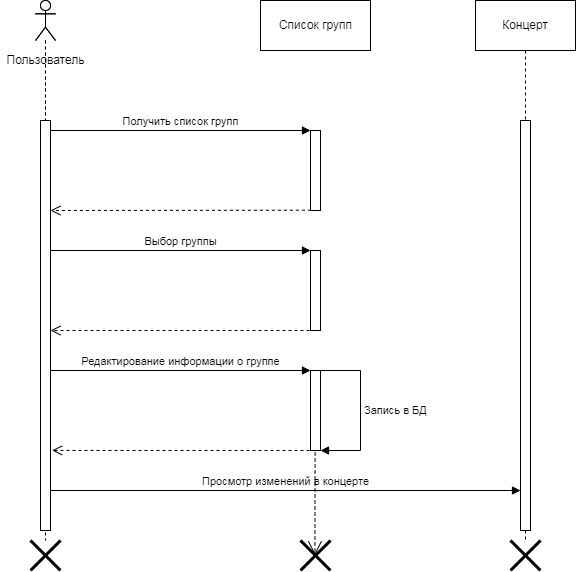

The diagram above was exported from draw.io. Its source (the exported page's mxGraphModel, read from the mxfile embedded in the PNG):
<mxGraphModel dx="1422" dy="794" grid="1" gridSize="10" guides="1" tooltips="1" connect="1" arrows="1" fold="1" page="1" pageScale="1" pageWidth="827" pageHeight="1169" math="0" shadow="0">
  <root>
    <mxCell id="0" />
    <mxCell id="1" parent="0" />
    <mxCell id="QNly9VWn7cB-rTjuYXoK-29" value="Концерт" style="shape=umlLifeline;perimeter=lifelinePerimeter;whiteSpace=wrap;html=1;container=1;collapsible=0;recursiveResize=0;outlineConnect=0;size=50;" vertex="1" parent="1">
      <mxGeometry x="515" y="70" width="100" height="540" as="geometry" />
    </mxCell>
    <mxCell id="QNly9VWn7cB-rTjuYXoK-2" value="" style="shape=umlLifeline;participant=umlActor;perimeter=lifelinePerimeter;whiteSpace=wrap;html=1;container=1;collapsible=0;recursiveResize=0;verticalAlign=top;spacingTop=36;outlineConnect=0;" vertex="1" parent="1">
      <mxGeometry x="75" y="70" width="20" height="440" as="geometry" />
    </mxCell>
    <mxCell id="QNly9VWn7cB-rTjuYXoK-4" value="" style="html=1;points=[];perimeter=orthogonalPerimeter;" vertex="1" parent="QNly9VWn7cB-rTjuYXoK-2">
      <mxGeometry x="5" y="120" width="10" height="250" as="geometry" />
    </mxCell>
    <mxCell id="QNly9VWn7cB-rTjuYXoK-3" value="Пользователь" style="text;html=1;align=center;verticalAlign=middle;resizable=0;points=[];autosize=1;strokeColor=none;fillColor=none;" vertex="1" parent="1">
      <mxGeometry x="40" y="120" width="90" height="20" as="geometry" />
    </mxCell>
    <mxCell id="QNly9VWn7cB-rTjuYXoK-8" value="" style="shape=umlLifeline;participant=umlActor;perimeter=lifelinePerimeter;whiteSpace=wrap;html=1;container=1;collapsible=0;recursiveResize=0;verticalAlign=top;spacingTop=36;outlineConnect=0;" vertex="1" parent="1">
      <mxGeometry x="75" y="70" width="20" height="540" as="geometry" />
    </mxCell>
    <mxCell id="QNly9VWn7cB-rTjuYXoK-9" value="" style="html=1;points=[];perimeter=orthogonalPerimeter;" vertex="1" parent="QNly9VWn7cB-rTjuYXoK-8">
      <mxGeometry x="5" y="120" width="10" height="250" as="geometry" />
    </mxCell>
    <mxCell id="QNly9VWn7cB-rTjuYXoK-10" value="" style="html=1;points=[];perimeter=orthogonalPerimeter;" vertex="1" parent="1">
      <mxGeometry x="80" y="190" width="10" height="410" as="geometry" />
    </mxCell>
    <mxCell id="QNly9VWn7cB-rTjuYXoK-11" value="" style="html=1;points=[];perimeter=orthogonalPerimeter;" vertex="1" parent="1">
      <mxGeometry x="350" y="200" width="10" height="80" as="geometry" />
    </mxCell>
    <mxCell id="QNly9VWn7cB-rTjuYXoK-12" value="Получить список групп" style="html=1;verticalAlign=bottom;endArrow=block;entryX=0;entryY=0;rounded=0;" edge="1" target="QNly9VWn7cB-rTjuYXoK-11" parent="1">
      <mxGeometry relative="1" as="geometry">
        <mxPoint x="90" y="200" as="sourcePoint" />
      </mxGeometry>
    </mxCell>
    <mxCell id="QNly9VWn7cB-rTjuYXoK-13" value="" style="html=1;verticalAlign=bottom;endArrow=open;dashed=1;endSize=8;exitX=0.04;exitY=0.996;rounded=0;exitDx=0;exitDy=0;exitPerimeter=0;" edge="1" source="QNly9VWn7cB-rTjuYXoK-16" parent="1">
      <mxGeometry relative="1" as="geometry">
        <mxPoint x="90" y="280" as="targetPoint" />
      </mxGeometry>
    </mxCell>
    <mxCell id="QNly9VWn7cB-rTjuYXoK-14" value="Список групп" style="html=1;" vertex="1" parent="1">
      <mxGeometry x="300" y="70" width="110" height="50" as="geometry" />
    </mxCell>
    <mxCell id="QNly9VWn7cB-rTjuYXoK-15" value="" style="shape=umlDestroy;whiteSpace=wrap;html=1;strokeWidth=3;" vertex="1" parent="1">
      <mxGeometry x="70" y="610" width="30" height="30" as="geometry" />
    </mxCell>
    <mxCell id="QNly9VWn7cB-rTjuYXoK-16" value="" style="html=1;points=[];perimeter=orthogonalPerimeter;" vertex="1" parent="1">
      <mxGeometry x="350" y="200" width="10" height="80" as="geometry" />
    </mxCell>
    <mxCell id="QNly9VWn7cB-rTjuYXoK-18" value="Выбор группы" style="html=1;verticalAlign=bottom;endArrow=block;entryX=0;entryY=0;rounded=0;" edge="1" parent="1">
      <mxGeometry relative="1" as="geometry">
        <mxPoint x="90" y="320" as="sourcePoint" />
        <mxPoint x="350" y="320" as="targetPoint" />
      </mxGeometry>
    </mxCell>
    <mxCell id="QNly9VWn7cB-rTjuYXoK-19" value="" style="html=1;points=[];perimeter=orthogonalPerimeter;" vertex="1" parent="1">
      <mxGeometry x="350" y="320" width="10" height="80" as="geometry" />
    </mxCell>
    <mxCell id="QNly9VWn7cB-rTjuYXoK-20" value="" style="html=1;verticalAlign=bottom;endArrow=open;dashed=1;endSize=8;exitX=-0.1;exitY=1;rounded=0;exitDx=0;exitDy=0;exitPerimeter=0;" edge="1" parent="1" source="QNly9VWn7cB-rTjuYXoK-19">
      <mxGeometry relative="1" as="geometry">
        <mxPoint x="90" y="400" as="targetPoint" />
      </mxGeometry>
    </mxCell>
    <mxCell id="QNly9VWn7cB-rTjuYXoK-21" value="Редактирование информации о группе" style="html=1;verticalAlign=bottom;endArrow=block;entryX=0;entryY=0;rounded=0;" edge="1" parent="1">
      <mxGeometry relative="1" as="geometry">
        <mxPoint x="90" y="440" as="sourcePoint" />
        <mxPoint x="350" y="440" as="targetPoint" />
      </mxGeometry>
    </mxCell>
    <mxCell id="QNly9VWn7cB-rTjuYXoK-22" value="" style="html=1;points=[];perimeter=orthogonalPerimeter;" vertex="1" parent="1">
      <mxGeometry x="350" y="440" width="10" height="80" as="geometry" />
    </mxCell>
    <mxCell id="QNly9VWn7cB-rTjuYXoK-23" value="" style="html=1;verticalAlign=bottom;endArrow=open;dashed=1;endSize=8;exitX=-0.1;exitY=1;rounded=0;exitDx=0;exitDy=0;exitPerimeter=0;entryX=1.167;entryY=0.656;entryDx=0;entryDy=0;entryPerimeter=0;" edge="1" parent="1" source="QNly9VWn7cB-rTjuYXoK-22">
      <mxGeometry relative="1" as="geometry">
        <mxPoint x="91.67000000000007" y="519.92" as="targetPoint" />
      </mxGeometry>
    </mxCell>
    <mxCell id="QNly9VWn7cB-rTjuYXoK-26" value="Запись в БД" style="edgeStyle=orthogonalEdgeStyle;html=1;align=left;spacingLeft=2;endArrow=block;rounded=0;entryX=1;entryY=1;entryDx=0;entryDy=0;entryPerimeter=0;" edge="1" target="QNly9VWn7cB-rTjuYXoK-22" parent="1">
      <mxGeometry relative="1" as="geometry">
        <mxPoint x="360" y="440" as="sourcePoint" />
        <Array as="points">
          <mxPoint x="400" y="440" />
          <mxPoint x="400" y="520" />
        </Array>
        <mxPoint x="370" y="520" as="targetPoint" />
      </mxGeometry>
    </mxCell>
    <mxCell id="QNly9VWn7cB-rTjuYXoK-27" value="Просмотр изменений в концерте" style="html=1;verticalAlign=bottom;endArrow=block;rounded=0;" edge="1" parent="1">
      <mxGeometry width="80" relative="1" as="geometry">
        <mxPoint x="90" y="560" as="sourcePoint" />
        <mxPoint x="560" y="560" as="targetPoint" />
      </mxGeometry>
    </mxCell>
    <mxCell id="QNly9VWn7cB-rTjuYXoK-28" value="" style="html=1;points=[];perimeter=orthogonalPerimeter;" vertex="1" parent="1">
      <mxGeometry x="560" y="190" width="10" height="410" as="geometry" />
    </mxCell>
    <mxCell id="QNly9VWn7cB-rTjuYXoK-30" value="" style="shape=umlDestroy;whiteSpace=wrap;html=1;strokeWidth=3;" vertex="1" parent="1">
      <mxGeometry x="550" y="610" width="30" height="30" as="geometry" />
    </mxCell>
    <mxCell id="QNly9VWn7cB-rTjuYXoK-31" value="" style="shape=umlDestroy;whiteSpace=wrap;html=1;strokeWidth=3;" vertex="1" parent="1">
      <mxGeometry x="340" y="610" width="30" height="30" as="geometry" />
    </mxCell>
    <mxCell id="QNly9VWn7cB-rTjuYXoK-32" value="" style="endArrow=open;endSize=12;dashed=1;html=1;rounded=0;entryX=0.481;entryY=0.495;entryDx=0;entryDy=0;entryPerimeter=0;exitX=0.46;exitY=1.025;exitDx=0;exitDy=0;exitPerimeter=0;" edge="1" parent="1" source="QNly9VWn7cB-rTjuYXoK-22" target="QNly9VWn7cB-rTjuYXoK-31">
      <mxGeometry width="160" relative="1" as="geometry">
        <mxPoint x="350" y="520" as="sourcePoint" />
        <mxPoint x="510" y="520" as="targetPoint" />
      </mxGeometry>
    </mxCell>
  </root>
</mxGraphModel>